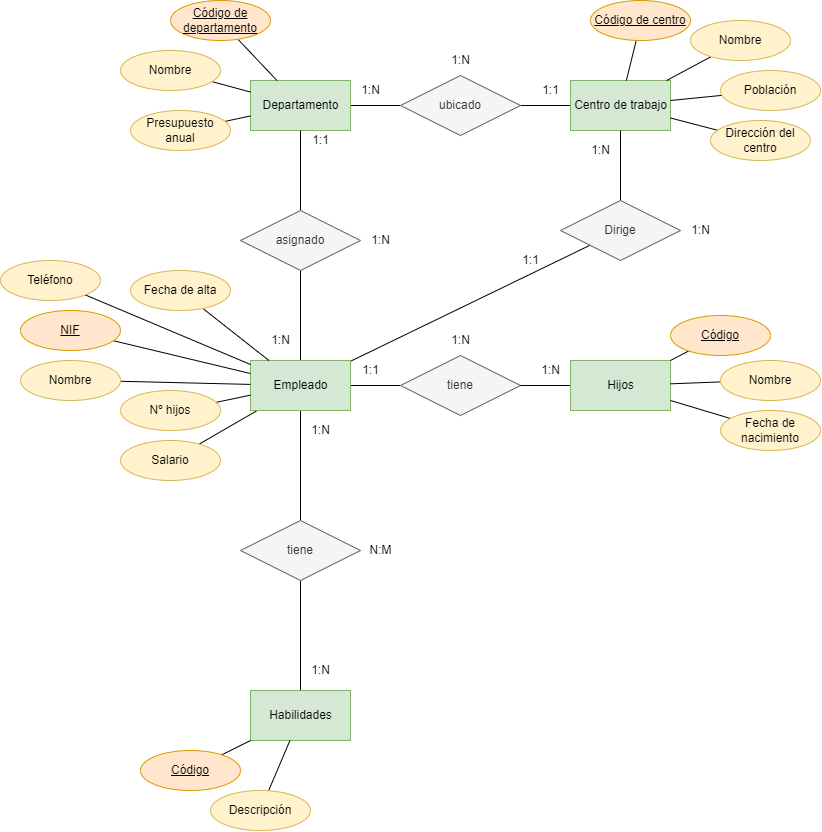

The diagram above was exported from draw.io. Its source (the exported page's mxGraphModel, read from the mxfile embedded in the PNG):
<mxGraphModel dx="1917" dy="1124" grid="1" gridSize="10" guides="1" tooltips="1" connect="1" arrows="1" fold="1" page="1" pageScale="1" pageWidth="827" pageHeight="1169" math="0" shadow="0">
  <root>
    <mxCell id="0" />
    <mxCell id="1" parent="0" />
    <mxCell id="5" style="edgeStyle=none;html=1;exitX=1;exitY=0.5;exitDx=0;exitDy=0;endArrow=none;endFill=0;" edge="1" parent="1" source="2" target="8">
      <mxGeometry relative="1" as="geometry">
        <mxPoint x="437" y="115" as="targetPoint" />
      </mxGeometry>
    </mxCell>
    <mxCell id="2" value="Departamento" style="html=1;dashed=0;whitespace=wrap;fillColor=#d5e8d4;strokeColor=#82b366;" vertex="1" parent="1">
      <mxGeometry x="257" y="90" width="100" height="50" as="geometry" />
    </mxCell>
    <mxCell id="6" style="edgeStyle=none;html=1;entryX=0;entryY=0.5;entryDx=0;entryDy=0;endArrow=none;endFill=0;" edge="1" parent="1" source="8" target="4">
      <mxGeometry relative="1" as="geometry">
        <mxPoint x="497" y="115" as="sourcePoint" />
      </mxGeometry>
    </mxCell>
    <mxCell id="4" value="Centro de trabajo" style="html=1;dashed=0;whitespace=wrap;fillColor=#d5e8d4;strokeColor=#82b366;" vertex="1" parent="1">
      <mxGeometry x="577" y="90" width="100" height="50" as="geometry" />
    </mxCell>
    <mxCell id="9" style="edgeStyle=none;html=1;endArrow=none;endFill=0;" edge="1" parent="1" source="7" target="2">
      <mxGeometry relative="1" as="geometry" />
    </mxCell>
    <mxCell id="7" value="Código de departamento" style="ellipse;whiteSpace=wrap;html=1;align=center;fontStyle=4;fillColor=#ffe6cc;strokeColor=#d79b00;" vertex="1" parent="1">
      <mxGeometry x="177" y="10" width="100" height="40" as="geometry" />
    </mxCell>
    <mxCell id="8" value="ubicado" style="shape=rhombus;perimeter=rhombusPerimeter;whiteSpace=wrap;html=1;align=center;fillColor=#f5f5f5;fontColor=#333333;strokeColor=#666666;" vertex="1" parent="1">
      <mxGeometry x="407" y="85" width="120" height="60" as="geometry" />
    </mxCell>
    <mxCell id="12" style="edgeStyle=none;html=1;endArrow=none;endFill=0;" edge="1" parent="1" source="10" target="2">
      <mxGeometry relative="1" as="geometry" />
    </mxCell>
    <mxCell id="10" value="Nombre" style="ellipse;whiteSpace=wrap;html=1;align=center;fillColor=#fff2cc;strokeColor=#d6b656;" vertex="1" parent="1">
      <mxGeometry x="127" y="60" width="100" height="40" as="geometry" />
    </mxCell>
    <mxCell id="13" style="edgeStyle=none;html=1;endArrow=none;endFill=0;" edge="1" parent="1" source="11" target="2">
      <mxGeometry relative="1" as="geometry" />
    </mxCell>
    <mxCell id="11" value="Presupuesto anual" style="ellipse;whiteSpace=wrap;html=1;align=center;fillColor=#fff2cc;strokeColor=#d6b656;" vertex="1" parent="1">
      <mxGeometry x="137" y="120" width="100" height="40" as="geometry" />
    </mxCell>
    <mxCell id="15" style="edgeStyle=none;html=1;endArrow=none;endFill=0;" edge="1" parent="1" source="14" target="4">
      <mxGeometry relative="1" as="geometry" />
    </mxCell>
    <mxCell id="14" value="Código de centro" style="ellipse;whiteSpace=wrap;html=1;align=center;fontStyle=4;fillColor=#ffe6cc;strokeColor=#d79b00;" vertex="1" parent="1">
      <mxGeometry x="597" y="10" width="100" height="40" as="geometry" />
    </mxCell>
    <mxCell id="17" style="edgeStyle=none;html=1;endArrow=none;endFill=0;" edge="1" parent="1" source="16" target="4">
      <mxGeometry relative="1" as="geometry" />
    </mxCell>
    <mxCell id="16" value="Nombre" style="ellipse;whiteSpace=wrap;html=1;align=center;fillColor=#fff2cc;strokeColor=#d6b656;" vertex="1" parent="1">
      <mxGeometry x="697" y="30" width="100" height="40" as="geometry" />
    </mxCell>
    <mxCell id="19" style="edgeStyle=none;html=1;endArrow=none;endFill=0;" edge="1" parent="1" source="18" target="4">
      <mxGeometry relative="1" as="geometry" />
    </mxCell>
    <mxCell id="18" value="Población" style="ellipse;whiteSpace=wrap;html=1;align=center;fillColor=#fff2cc;strokeColor=#d6b656;" vertex="1" parent="1">
      <mxGeometry x="727" y="80" width="100" height="40" as="geometry" />
    </mxCell>
    <mxCell id="21" style="edgeStyle=none;html=1;endArrow=none;endFill=0;" edge="1" parent="1" source="20" target="4">
      <mxGeometry relative="1" as="geometry" />
    </mxCell>
    <mxCell id="20" value="Dirección del centro" style="ellipse;whiteSpace=wrap;html=1;align=center;fillColor=#fff2cc;strokeColor=#d6b656;" vertex="1" parent="1">
      <mxGeometry x="717" y="130" width="100" height="40" as="geometry" />
    </mxCell>
    <mxCell id="32" style="edgeStyle=none;html=1;endArrow=none;endFill=0;" edge="1" parent="1" source="22" target="31">
      <mxGeometry relative="1" as="geometry" />
    </mxCell>
    <mxCell id="52" style="edgeStyle=none;html=1;endArrow=none;endFill=0;" edge="1" parent="1" source="22" target="51">
      <mxGeometry relative="1" as="geometry" />
    </mxCell>
    <mxCell id="54" style="edgeStyle=none;html=1;endArrow=none;endFill=0;" edge="1" parent="1" source="22" target="53">
      <mxGeometry relative="1" as="geometry" />
    </mxCell>
    <mxCell id="63" style="edgeStyle=none;html=1;endArrow=none;endFill=0;" edge="1" parent="1" source="22" target="61">
      <mxGeometry relative="1" as="geometry" />
    </mxCell>
    <mxCell id="69" style="edgeStyle=none;html=1;endArrow=none;endFill=0;" edge="1" parent="1" source="22" target="70">
      <mxGeometry relative="1" as="geometry">
        <mxPoint x="477" y="270" as="targetPoint" />
      </mxGeometry>
    </mxCell>
    <mxCell id="22" value="Empleado" style="html=1;dashed=0;whitespace=wrap;fillColor=#d5e8d4;strokeColor=#82b366;" vertex="1" parent="1">
      <mxGeometry x="257" y="370" width="100" height="50" as="geometry" />
    </mxCell>
    <mxCell id="24" style="edgeStyle=none;html=1;endArrow=none;endFill=0;" edge="1" parent="1" source="23" target="22">
      <mxGeometry relative="1" as="geometry" />
    </mxCell>
    <mxCell id="23" value="NIF" style="ellipse;whiteSpace=wrap;html=1;align=center;fontStyle=4;fillColor=#ffe6cc;strokeColor=#d79b00;" vertex="1" parent="1">
      <mxGeometry x="27" y="320" width="100" height="40" as="geometry" />
    </mxCell>
    <mxCell id="30" style="edgeStyle=none;html=1;endArrow=none;endFill=0;" edge="1" parent="1" source="25" target="22">
      <mxGeometry relative="1" as="geometry" />
    </mxCell>
    <mxCell id="25" value="Teléfono" style="ellipse;whiteSpace=wrap;html=1;align=center;fillColor=#fff2cc;strokeColor=#d6b656;" vertex="1" parent="1">
      <mxGeometry x="7" y="270" width="100" height="40" as="geometry" />
    </mxCell>
    <mxCell id="29" style="edgeStyle=none;html=1;endArrow=none;endFill=0;" edge="1" parent="1" source="26" target="22">
      <mxGeometry relative="1" as="geometry" />
    </mxCell>
    <mxCell id="26" value="Nombre" style="ellipse;whiteSpace=wrap;html=1;align=center;fillColor=#fff2cc;strokeColor=#d6b656;" vertex="1" parent="1">
      <mxGeometry x="27" y="370" width="100" height="40" as="geometry" />
    </mxCell>
    <mxCell id="28" style="edgeStyle=none;html=1;endArrow=none;endFill=0;" edge="1" parent="1" source="27" target="22">
      <mxGeometry relative="1" as="geometry" />
    </mxCell>
    <mxCell id="27" value="Fecha de alta" style="ellipse;whiteSpace=wrap;html=1;align=center;fillColor=#fff2cc;strokeColor=#d6b656;" vertex="1" parent="1">
      <mxGeometry x="137" y="280" width="100" height="40" as="geometry" />
    </mxCell>
    <mxCell id="31" value="tiene" style="shape=rhombus;perimeter=rhombusPerimeter;whiteSpace=wrap;html=1;align=center;fillColor=#f5f5f5;fontColor=#333333;strokeColor=#666666;" vertex="1" parent="1">
      <mxGeometry x="407" y="365" width="120" height="60" as="geometry" />
    </mxCell>
    <mxCell id="34" style="edgeStyle=none;html=1;endArrow=none;endFill=0;" edge="1" parent="1" source="33" target="31">
      <mxGeometry relative="1" as="geometry" />
    </mxCell>
    <mxCell id="33" value="Hijos" style="html=1;dashed=0;whitespace=wrap;fillColor=#d5e8d4;strokeColor=#82b366;" vertex="1" parent="1">
      <mxGeometry x="577" y="370" width="100" height="50" as="geometry" />
    </mxCell>
    <mxCell id="37" style="edgeStyle=none;html=1;endArrow=none;endFill=0;" edge="1" parent="1" source="35" target="33">
      <mxGeometry relative="1" as="geometry" />
    </mxCell>
    <mxCell id="35" value="Nombre" style="ellipse;whiteSpace=wrap;html=1;align=center;fillColor=#fff2cc;strokeColor=#d6b656;" vertex="1" parent="1">
      <mxGeometry x="727" y="370" width="100" height="40" as="geometry" />
    </mxCell>
    <mxCell id="38" style="edgeStyle=none;html=1;endArrow=none;endFill=0;" edge="1" parent="1" source="36" target="33">
      <mxGeometry relative="1" as="geometry" />
    </mxCell>
    <mxCell id="36" value="Fecha de nacimiento" style="ellipse;whiteSpace=wrap;html=1;align=center;fillColor=#fff2cc;strokeColor=#d6b656;" vertex="1" parent="1">
      <mxGeometry x="727" y="420" width="100" height="40" as="geometry" />
    </mxCell>
    <mxCell id="40" style="edgeStyle=none;html=1;exitX=0;exitY=1;exitDx=0;exitDy=0;endArrow=none;endFill=0;" edge="1" parent="1" source="39" target="33">
      <mxGeometry relative="1" as="geometry" />
    </mxCell>
    <mxCell id="39" value="Código" style="ellipse;whiteSpace=wrap;html=1;align=center;fontStyle=4;fillColor=#ffe6cc;strokeColor=#d79b00;" vertex="1" parent="1">
      <mxGeometry x="677" y="325" width="100" height="40" as="geometry" />
    </mxCell>
    <mxCell id="41" value="1:N" style="text;html=1;align=center;verticalAlign=middle;resizable=0;points=[];autosize=1;strokeColor=none;fillColor=none;" vertex="1" parent="1">
      <mxGeometry x="537" y="365" width="40" height="30" as="geometry" />
    </mxCell>
    <mxCell id="42" value="1:1" style="text;html=1;align=center;verticalAlign=middle;resizable=0;points=[];autosize=1;strokeColor=none;fillColor=none;" vertex="1" parent="1">
      <mxGeometry x="357" y="365" width="40" height="30" as="geometry" />
    </mxCell>
    <mxCell id="43" value="1:N" style="text;html=1;align=center;verticalAlign=middle;resizable=0;points=[];autosize=1;strokeColor=none;fillColor=none;" vertex="1" parent="1">
      <mxGeometry x="447" y="335" width="40" height="30" as="geometry" />
    </mxCell>
    <mxCell id="46" value="1:N" style="text;html=1;align=center;verticalAlign=middle;resizable=0;points=[];autosize=1;strokeColor=none;fillColor=none;" vertex="1" parent="1">
      <mxGeometry x="447" y="55" width="40" height="30" as="geometry" />
    </mxCell>
    <mxCell id="47" value="1:1" style="text;html=1;align=center;verticalAlign=middle;resizable=0;points=[];autosize=1;strokeColor=none;fillColor=none;" vertex="1" parent="1">
      <mxGeometry x="537" y="85" width="40" height="30" as="geometry" />
    </mxCell>
    <mxCell id="48" value="1:N" style="text;html=1;align=center;verticalAlign=middle;resizable=0;points=[];autosize=1;strokeColor=none;fillColor=none;" vertex="1" parent="1">
      <mxGeometry x="357" y="85" width="40" height="30" as="geometry" />
    </mxCell>
    <mxCell id="50" style="edgeStyle=none;html=1;endArrow=none;endFill=0;" edge="1" parent="1" source="49" target="22">
      <mxGeometry relative="1" as="geometry" />
    </mxCell>
    <mxCell id="49" value="Nº hijos" style="ellipse;whiteSpace=wrap;html=1;align=center;fillColor=#fff2cc;strokeColor=#d6b656;" vertex="1" parent="1">
      <mxGeometry x="127" y="400" width="100" height="40" as="geometry" />
    </mxCell>
    <mxCell id="51" value="Salario" style="ellipse;whiteSpace=wrap;html=1;align=center;fillColor=#fff2cc;strokeColor=#d6b656;" vertex="1" parent="1">
      <mxGeometry x="127" y="450" width="100" height="40" as="geometry" />
    </mxCell>
    <mxCell id="56" style="edgeStyle=none;html=1;endArrow=none;endFill=0;" edge="1" parent="1" source="53" target="55">
      <mxGeometry relative="1" as="geometry" />
    </mxCell>
    <mxCell id="53" value="tiene" style="shape=rhombus;perimeter=rhombusPerimeter;whiteSpace=wrap;html=1;align=center;fillColor=#f5f5f5;fontColor=#333333;strokeColor=#666666;" vertex="1" parent="1">
      <mxGeometry x="247" y="530" width="120" height="60" as="geometry" />
    </mxCell>
    <mxCell id="55" value="Habilidades" style="html=1;dashed=0;whitespace=wrap;fillColor=#d5e8d4;strokeColor=#82b366;" vertex="1" parent="1">
      <mxGeometry x="257" y="700" width="100" height="50" as="geometry" />
    </mxCell>
    <mxCell id="59" style="edgeStyle=none;html=1;endArrow=none;endFill=0;" edge="1" parent="1" source="57" target="55">
      <mxGeometry relative="1" as="geometry" />
    </mxCell>
    <mxCell id="57" value="Código" style="ellipse;whiteSpace=wrap;html=1;align=center;fontStyle=4;fillColor=#ffe6cc;strokeColor=#d79b00;" vertex="1" parent="1">
      <mxGeometry x="147" y="760" width="100" height="40" as="geometry" />
    </mxCell>
    <mxCell id="60" style="edgeStyle=none;html=1;endArrow=none;endFill=0;" edge="1" parent="1" source="58" target="55">
      <mxGeometry relative="1" as="geometry" />
    </mxCell>
    <mxCell id="58" value="Descripción" style="ellipse;whiteSpace=wrap;html=1;align=center;fillColor=#fff2cc;strokeColor=#d6b656;" vertex="1" parent="1">
      <mxGeometry x="217" y="800" width="100" height="40" as="geometry" />
    </mxCell>
    <mxCell id="62" style="edgeStyle=none;html=1;endArrow=none;endFill=0;" edge="1" parent="1" source="61" target="2">
      <mxGeometry relative="1" as="geometry" />
    </mxCell>
    <mxCell id="61" value="asignado" style="shape=rhombus;perimeter=rhombusPerimeter;whiteSpace=wrap;html=1;align=center;fillColor=#f5f5f5;fontColor=#333333;strokeColor=#666666;" vertex="1" parent="1">
      <mxGeometry x="247" y="220" width="120" height="60" as="geometry" />
    </mxCell>
    <mxCell id="64" value="1:1" style="text;html=1;align=center;verticalAlign=middle;resizable=0;points=[];autosize=1;strokeColor=none;fillColor=none;" vertex="1" parent="1">
      <mxGeometry x="307" y="135" width="40" height="30" as="geometry" />
    </mxCell>
    <mxCell id="65" value="1:N" style="text;html=1;align=center;verticalAlign=middle;resizable=0;points=[];autosize=1;strokeColor=none;fillColor=none;" vertex="1" parent="1">
      <mxGeometry x="267" y="335" width="40" height="30" as="geometry" />
    </mxCell>
    <mxCell id="66" value="1:N" style="text;html=1;align=center;verticalAlign=middle;resizable=0;points=[];autosize=1;strokeColor=none;fillColor=none;" vertex="1" parent="1">
      <mxGeometry x="307" y="665" width="40" height="30" as="geometry" />
    </mxCell>
    <mxCell id="67" value="1:N" style="text;html=1;align=center;verticalAlign=middle;resizable=0;points=[];autosize=1;strokeColor=none;fillColor=none;" vertex="1" parent="1">
      <mxGeometry x="307" y="425" width="40" height="30" as="geometry" />
    </mxCell>
    <mxCell id="68" value="N:M" style="text;html=1;align=center;verticalAlign=middle;resizable=0;points=[];autosize=1;strokeColor=none;fillColor=none;" vertex="1" parent="1">
      <mxGeometry x="362" y="545" width="50" height="30" as="geometry" />
    </mxCell>
    <mxCell id="71" style="edgeStyle=none;html=1;endArrow=none;endFill=0;" edge="1" parent="1" source="70" target="4">
      <mxGeometry relative="1" as="geometry" />
    </mxCell>
    <mxCell id="70" value="Dirige" style="shape=rhombus;perimeter=rhombusPerimeter;whiteSpace=wrap;html=1;align=center;fillColor=#f5f5f5;fontColor=#333333;strokeColor=#666666;" vertex="1" parent="1">
      <mxGeometry x="567" y="210" width="120" height="60" as="geometry" />
    </mxCell>
    <mxCell id="72" value="1:N" style="text;html=1;align=center;verticalAlign=middle;resizable=0;points=[];autosize=1;strokeColor=none;fillColor=none;" vertex="1" parent="1">
      <mxGeometry x="587" y="145" width="40" height="30" as="geometry" />
    </mxCell>
    <mxCell id="73" value="1:1" style="text;html=1;align=center;verticalAlign=middle;resizable=0;points=[];autosize=1;strokeColor=none;fillColor=none;" vertex="1" parent="1">
      <mxGeometry x="517" y="255" width="40" height="30" as="geometry" />
    </mxCell>
    <mxCell id="74" value="1:N" style="text;html=1;align=center;verticalAlign=middle;resizable=0;points=[];autosize=1;strokeColor=none;fillColor=none;" vertex="1" parent="1">
      <mxGeometry x="687" y="225" width="40" height="30" as="geometry" />
    </mxCell>
    <mxCell id="75" value="1:N" style="text;html=1;align=center;verticalAlign=middle;resizable=0;points=[];autosize=1;strokeColor=none;fillColor=none;" vertex="1" parent="1">
      <mxGeometry x="367" y="235" width="40" height="30" as="geometry" />
    </mxCell>
  </root>
</mxGraphModel>